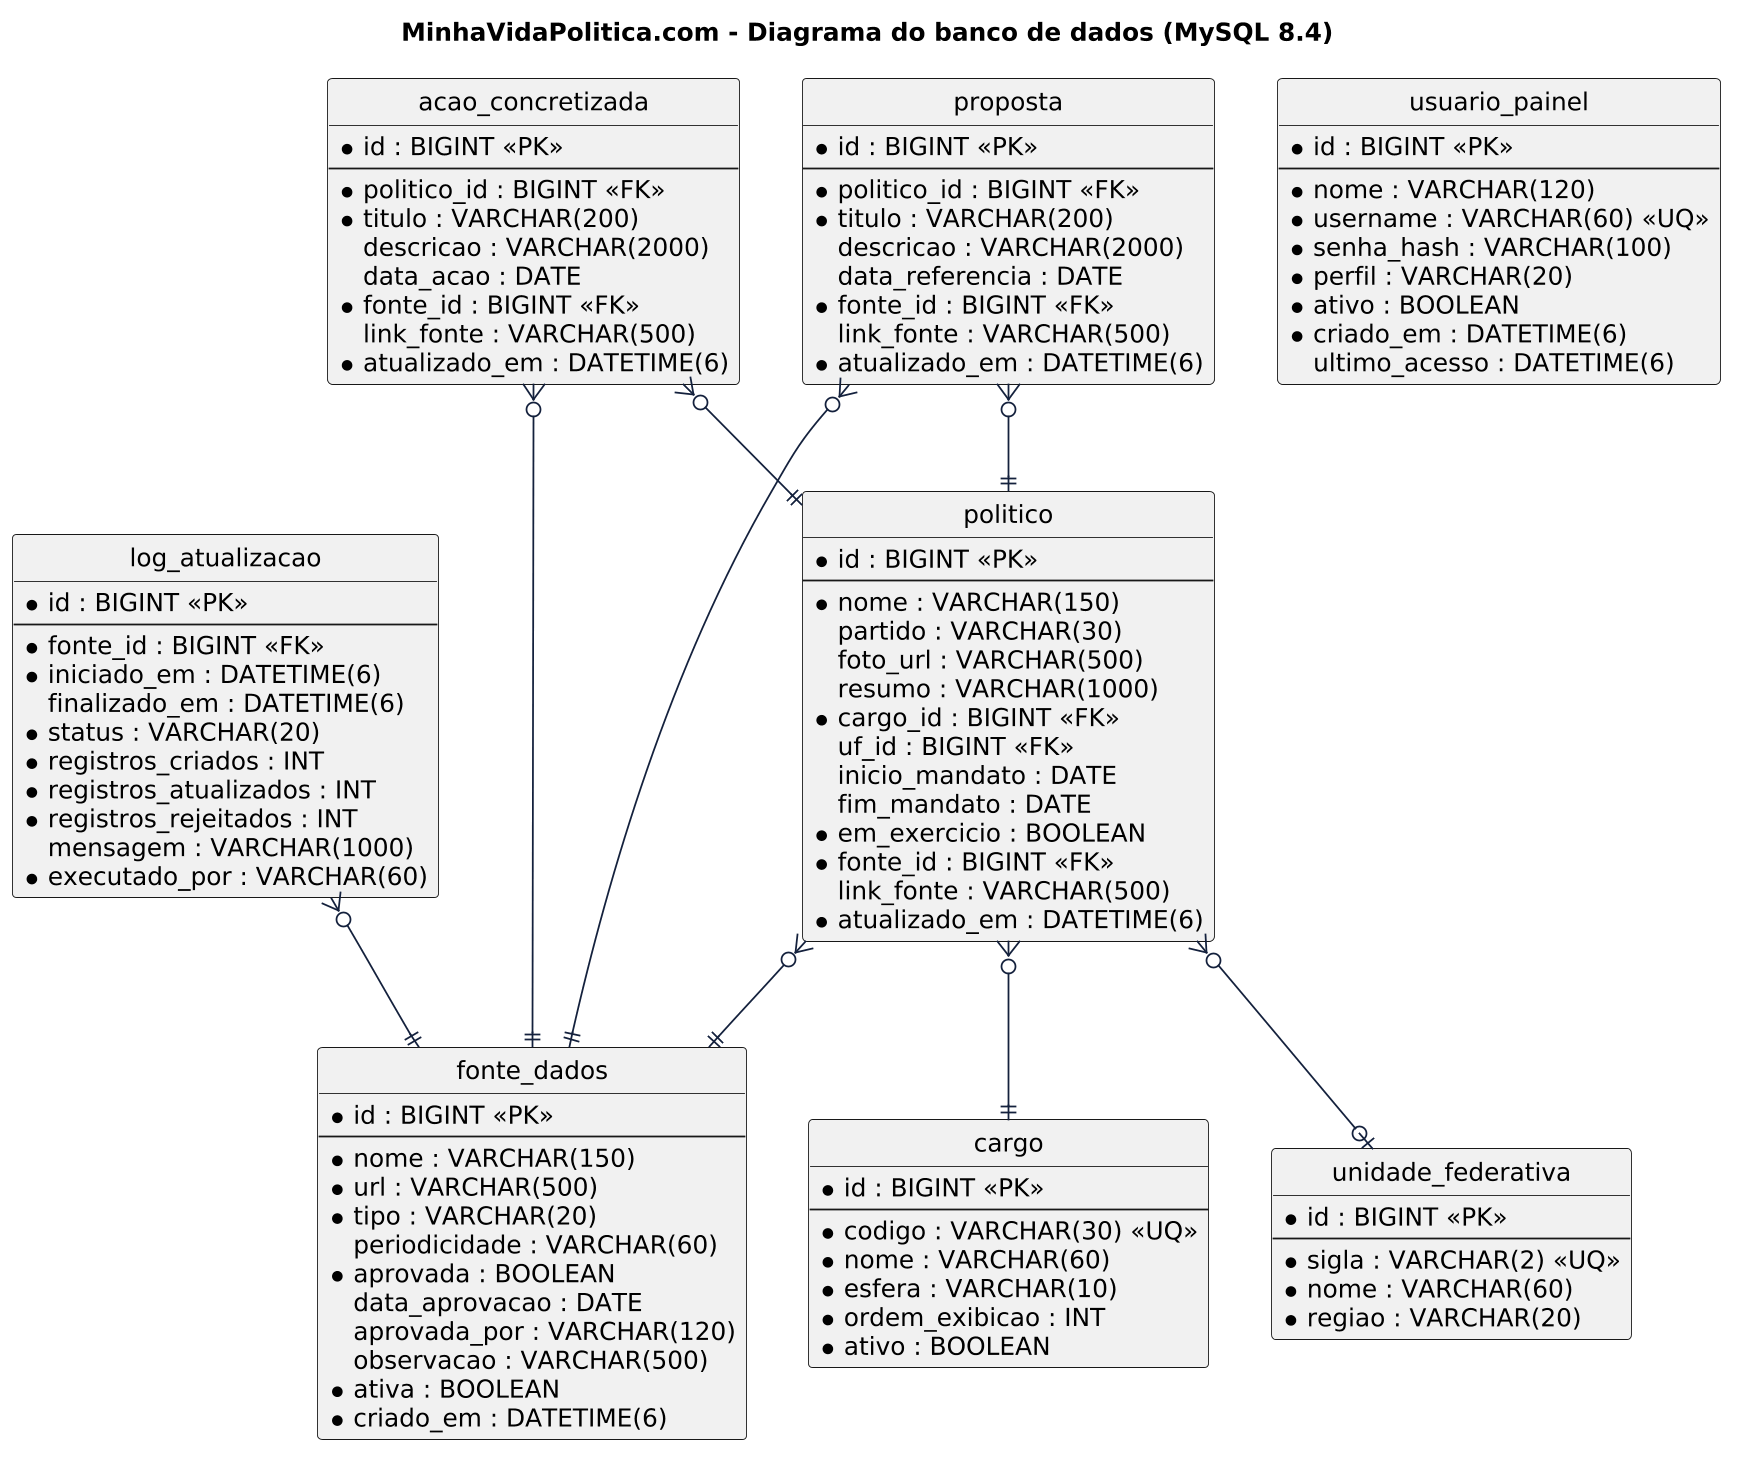

The diagram above was rendered by PlantUML. Its source (embedded in the PNG):
@startuml MVP_6-5_Diagrama-do-Banco_v1
title MinhaVidaPolitica.com - Diagrama do banco de dados (MySQL 8.4)
skinparam dpi 170
skinparam shadowing false
skinparam defaultFontName "DejaVu Sans"
skinparam ArrowColor #14213d
skinparam entity {
  BackgroundColor #FFFFFF
  BorderColor #14213d
}
hide circle

entity "unidade_federativa" as unidade_federativa {
  *id : BIGINT <<PK>>
  --
  *sigla : VARCHAR(2) <<UQ>>
  *nome : VARCHAR(60)
  *regiao : VARCHAR(20)
}

entity "cargo" as cargo {
  *id : BIGINT <<PK>>
  --
  *codigo : VARCHAR(30) <<UQ>>
  *nome : VARCHAR(60)
  *esfera : VARCHAR(10)
  *ordem_exibicao : INT
  *ativo : BOOLEAN
}

entity "fonte_dados" as fonte_dados {
  *id : BIGINT <<PK>>
  --
  *nome : VARCHAR(150)
  *url : VARCHAR(500)
  *tipo : VARCHAR(20)
   periodicidade : VARCHAR(60)
  *aprovada : BOOLEAN
   data_aprovacao : DATE
   aprovada_por : VARCHAR(120)
   observacao : VARCHAR(500)
  *ativa : BOOLEAN
  *criado_em : DATETIME(6)
}

entity "politico" as politico {
  *id : BIGINT <<PK>>
  --
  *nome : VARCHAR(150)
   partido : VARCHAR(30)
   foto_url : VARCHAR(500)
   resumo : VARCHAR(1000)
  *cargo_id : BIGINT <<FK>>
   uf_id : BIGINT <<FK>>
   inicio_mandato : DATE
   fim_mandato : DATE
  *em_exercicio : BOOLEAN
  *fonte_id : BIGINT <<FK>>
   link_fonte : VARCHAR(500)
  *atualizado_em : DATETIME(6)
}

entity "proposta" as proposta {
  *id : BIGINT <<PK>>
  --
  *politico_id : BIGINT <<FK>>
  *titulo : VARCHAR(200)
   descricao : VARCHAR(2000)
   data_referencia : DATE
  *fonte_id : BIGINT <<FK>>
   link_fonte : VARCHAR(500)
  *atualizado_em : DATETIME(6)
}

entity "acao_concretizada" as acao_concretizada {
  *id : BIGINT <<PK>>
  --
  *politico_id : BIGINT <<FK>>
  *titulo : VARCHAR(200)
   descricao : VARCHAR(2000)
   data_acao : DATE
  *fonte_id : BIGINT <<FK>>
   link_fonte : VARCHAR(500)
  *atualizado_em : DATETIME(6)
}

entity "log_atualizacao" as log_atualizacao {
  *id : BIGINT <<PK>>
  --
  *fonte_id : BIGINT <<FK>>
  *iniciado_em : DATETIME(6)
   finalizado_em : DATETIME(6)
  *status : VARCHAR(20)
  *registros_criados : INT
  *registros_atualizados : INT
  *registros_rejeitados : INT
   mensagem : VARCHAR(1000)
  *executado_por : VARCHAR(60)
}

entity "usuario_painel" as usuario_painel {
  *id : BIGINT <<PK>>
  --
  *nome : VARCHAR(120)
  *username : VARCHAR(60) <<UQ>>
  *senha_hash : VARCHAR(100)
  *perfil : VARCHAR(20)
  *ativo : BOOLEAN
  *criado_em : DATETIME(6)
   ultimo_acesso : DATETIME(6)
}

politico }o--|| cargo
politico }o--o| unidade_federativa
politico }o--|| fonte_dados
proposta }o--|| politico
proposta }o--|| fonte_dados
acao_concretizada }o--|| politico
acao_concretizada }o--|| fonte_dados
log_atualizacao }o--|| fonte_dados
@enduml